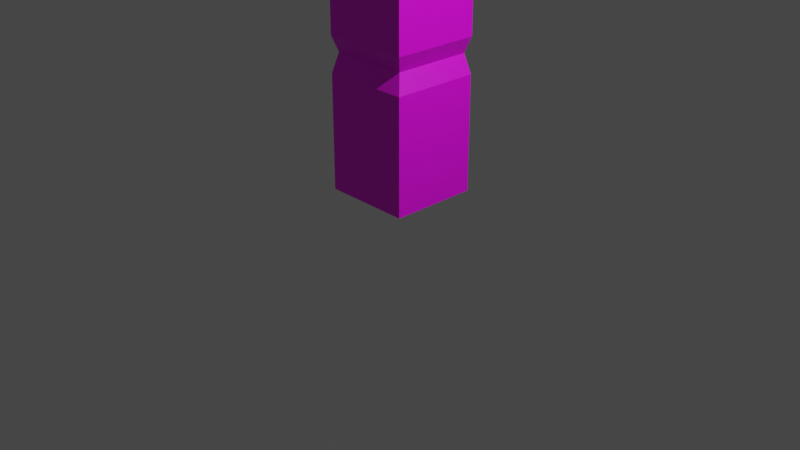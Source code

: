 # Source: corneralt2.blend  (saved by Blender 2.93.20; exported with 4.5.12 LTS)
import bpy
from mathutils import Matrix  # noqa: F401  (used for matrix-valued properties, if any)

bpy.ops.wm.read_factory_settings(use_empty=True)
scene = bpy.context.scene
scene.name = 'Scene'

# ---- collections
col_collection = bpy.data.collections.new('Collection'); scene.collection.children.link(col_collection)

# ---- images (referenced by path relative to the original .blend; pixels are not part of the script)
import os
ASSET_DIR = os.environ.get("B2B_ASSET_DIR", "")  # directory of the original .blend (textures are referenced by path, not embedded)
HERE = os.path.dirname(os.path.abspath(__file__))  # packed textures are extracted next to this script under _unpacked/

def load_image(name, relpath, width, height, colorspace="sRGB"):
    """Load a texture the original file referenced (path relative to the .blend, or extracted next to this script)."""
    p = next((c for c in (os.path.join(HERE, relpath), os.path.join(ASSET_DIR, relpath)) if relpath and os.path.exists(c)), "")
    if p:
        img = bpy.data.images.load(p, check_existing=True)
        img.name = name
    else:  # same state as the original file: an image datablock whose file is absent (Cycles renders it pink)
        img = bpy.data.images.new(name, width, height)
        img.source = "FILE"
        img.filepath = "//" + (relpath or name)
    img.colorspace_settings.name = colorspace
    return img
img_wallalt_png_001 = load_image('wallalt.png.001', 'wallalt.png', 1024, 1024, 'sRGB')

# ---- materials (node trees are filled in below, after node groups)
mat_material_008 = bpy.data.materials.new('Material.008')
mat_material_008.use_transparent_shadow = False

# ---- material node trees
mat_material_008.use_nodes = True; mat_material_008.node_tree.nodes.clear()
_N = mat_material_008.node_tree.nodes; _L = mat_material_008.node_tree.links
n0 = _N.new('ShaderNodeBsdfPrincipled'); n0.name = 'Principled BSDF'; n0.location = (10, 300)
n0.distribution = 'GGX'
n0.subsurface_method = 'RANDOM_WALK_SKIN'
n0.inputs[3].default_value = 1.45
n0.inputs[27].default_value = (0.0, 0.0, 0.0, 1.0)
n0.inputs[28].default_value = 1.0
n1 = _N.new('ShaderNodeOutputMaterial'); n1.name = 'Material Output'; n1.location = (300, 300)
n2 = _N.new('ShaderNodeTexImage'); n2.name = 'Image Texture'; n2.location = (-280, 279)
n2.image = img_wallalt_png_001
_L.new(n0.outputs[0], n1.inputs[0])
_L.new(n2.outputs[0], n0.inputs[0])
n1.is_active_output = True

# ---- world
world_world = bpy.data.worlds.new('World'); scene.world = world_world
world_world.use_nodes = True; world_world.node_tree.nodes.clear()
_N = world_world.node_tree.nodes; _L = world_world.node_tree.links
n0 = _N.new('ShaderNodeOutputWorld'); n0.name = 'World Output'; n0.location = (300, 300)
n1 = _N.new('ShaderNodeBackground'); n1.name = 'Background'; n1.location = (10, 300)
n1.inputs[0].default_value = (0.05088, 0.05088, 0.05088, 1.0)
_L.new(n1.outputs[0], n0.inputs[0])
n0.is_active_output = True
world_world.color = (0.05088, 0.05088, 0.05088)
world_world.use_sun_shadow = False
world_world.sun_shadow_jitter_overblur = 0.0

# ---- cameras
cam_camera = bpy.data.cameras.new('Camera')
cam_camera.clip_end = 100.0
cam_camera.ortho_scale = 7.314

# ---- lights
light_light = bpy.data.lights.new('Light', 'POINT')
light_light.transmission_factor = 0.0
light_light.energy = 1000.0
light_light.shadow_soft_size = 0.1
light_light.shadow_maximum_resolution = 0.006
light_light.use_absolute_resolution = True

# ---- meshes
me_cube_008 = bpy.data.meshes.new('Cube.008')
me_cube_008.from_pydata([(-1.0, 0.0, 0.0), (-1.0, 0.0, 4.0), (0.0, 0.0, 0.0), (0.0, 0.0, 4.0), (0.0, 1.0, 0.0), (0.0, 1.0, 4.0), (-1.0, 0.1, 1.5), (-0.1, 1.0, 1.5), (-0.1, 0.1, 1.5), (-1.0, 0.0, 1.695), (0.0, 1.0, 1.695), (0.0, 0.0, 1.695), (0.0, 1.0, 1.298), (0.0, 0.0, 1.298), (-1.0, 0.0, 1.298)], [], [(10, 5, 3, 11), (11, 3, 1, 9), (13, 8, 6, 14), (12, 7, 8, 13), (8, 11, 9, 6), (7, 10, 11, 8), (4, 12, 13, 2), (2, 13, 14, 0)])
_uv = me_cube_008.uv_layers.new(name='UVMap')
_uv.uv.foreach_set('vector', [0.5151, 0.4307, 0.5151, 1.0, 0.265, 1.0, 0.2627, 0.4307, 0.2627, 0.4307, 0.265, 1.0, 0.01917, 1.0, 0.01917, 0.4307, 0.2634, 0.3201, 0.2641, 0.3761, 0.01917, 0.3761, 0.01917, 0.3201, 0.5151, 0.3201, 0.5151, 0.3761, 0.2641, 0.3761, 0.2634, 0.3201, 0.2641, 0.3761, 0.2627, 0.4307, 0.01917, 0.4307, 0.01917, 0.3761, 0.5151, 0.3761, 0.5151, 0.4307, 0.2627, 0.4307, 0.2641, 0.3761, 0.5151, 0.0003711, 0.5151, 0.3201, 0.2634, 0.3201, 0.2617, 0.0008708, 0.2617, 0.0008708, 0.2634, 0.3201, 0.01917, 0.3201, 0.01917, 0.001366])
me_cube_008.materials.append(mat_material_008)
me_cube_008.use_remesh_fix_poles = True
me_cube_008.use_remesh_preserve_attributes = False
me_cube_008.update()

# ---- objects
ob_light = bpy.data.objects.new('Light', light_light)
ob_camera = bpy.data.objects.new('Camera', cam_camera)
ob_cube_005 = bpy.data.objects.new('Cube.005', me_cube_008)

# ---- transforms, parenting, visibility, modifiers, constraints
ob_light.location = (4.076, 1.005, 5.904)
ob_light.rotation_euler = (0.6503, 0.05522, 1.866)
ob_light.lock_rotations_4d = False
ob_light.empty_display_type = 'ARROWS'
ob_light.color = (0.0, 0.0, 0.0, 0.0)
ob_light.lineart.crease_threshold = 0.0
ob_camera.location = (7.359, -6.926, 4.958)
ob_camera.rotation_euler = (1.109, 0.0, 0.8149)
ob_camera.lock_rotations_4d = False
ob_camera.empty_display_type = 'ARROWS'
ob_camera.color = (0.0, 0.0, 0.0, 0.0)
ob_camera.display_type = 'WIRE'
ob_camera.lineart.crease_threshold = 0.0
ob_cube_005.location = (0.0, 0.0, 0.0)

# ---- collection membership
col_collection.objects.link(ob_light)
col_collection.objects.link(ob_camera)
col_collection.objects.link(ob_cube_005)

# ---- scene / render settings (as saved in the file)
scene.camera = ob_camera
scene.frame_start = 1; scene.frame_end = 250; scene.frame_set(1)
scene.render.engine = 'BLENDER_EEVEE_NEXT'
scene.cycles.use_denoising = False
scene.cycles.samples = 128
scene.cycles.sampling_pattern = 'TABULATED_SOBOL'
scene.cycles.use_adaptive_sampling = False
scene.cycles.use_light_tree = False
scene.view_settings.view_transform = 'Filmic'
bpy.context.view_layer.update()

